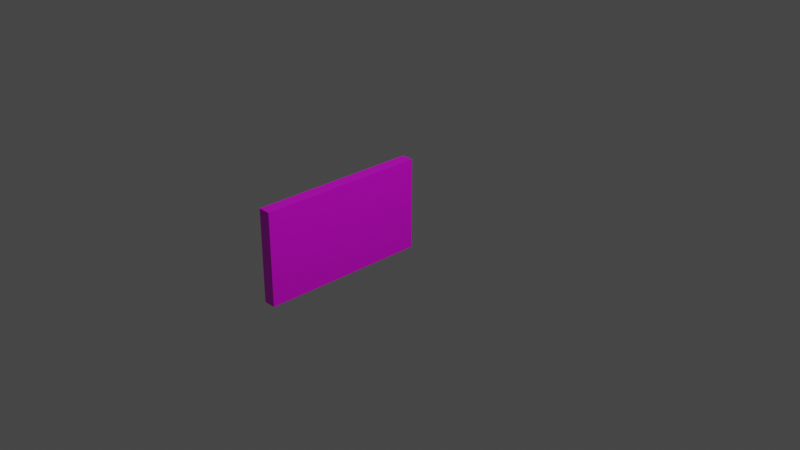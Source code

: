 # Source: Fita.blend  (saved by Blender 2.90.8; exported with 4.5.12 LTS)
import bpy
from mathutils import Matrix  # noqa: F401  (used for matrix-valued properties, if any)

bpy.ops.wm.read_factory_settings(use_empty=True)
scene = bpy.context.scene
scene.name = 'Scene'

# ---- collections
col_collection = bpy.data.collections.new('Collection'); scene.collection.children.link(col_collection)

# ---- images (referenced by path relative to the original .blend; pixels are not part of the script)
import os
ASSET_DIR = os.environ.get("B2B_ASSET_DIR", "")  # directory of the original .blend (textures are referenced by path, not embedded)
HERE = os.path.dirname(os.path.abspath(__file__))  # packed textures are extracted next to this script under _unpacked/

def load_image(name, relpath, width, height, colorspace="sRGB"):
    """Load a texture the original file referenced (path relative to the .blend, or extracted next to this script)."""
    p = next((c for c in (os.path.join(HERE, relpath), os.path.join(ASSET_DIR, relpath)) if relpath and os.path.exists(c)), "")
    if p:
        img = bpy.data.images.load(p, check_existing=True)
        img.name = name
    else:  # same state as the original file: an image datablock whose file is absent (Cycles renders it pink)
        img = bpy.data.images.new(name, width, height)
        img.source = "FILE"
        img.filepath = "//" + (relpath or name)
    img.colorspace_settings.name = colorspace
    return img
img_2e3a85aed3f7c0b7e5d0dcc152adf497_jpg = load_image('2e3a85aed3f7c0b7e5d0dcc152adf497.jpg', '2e3a85aed3f7c0b7e5d0dcc152adf497.jpg', 1024, 1024, 'sRGB')

# ---- materials (node trees are filled in below, after node groups)
mat_fita = bpy.data.materials.new('Fita')
mat_fita.alpha_threshold = 0.0
mat_fita.use_transparent_shadow = False
mat_fita.line_color = (0.0, 0.0, 0.0, 1.0)

# ---- material node trees
mat_fita.use_nodes = True; mat_fita.node_tree.nodes.clear()
_N = mat_fita.node_tree.nodes; _L = mat_fita.node_tree.links
n0 = _N.new('ShaderNodeOutputMaterial'); n0.name = 'Material Output'; n0.location = (300, 300)
n1 = _N.new('ShaderNodeBsdfPrincipled'); n1.name = 'Principled BSDF'; n1.location = (10, 300)
n1.distribution = 'GGX'
n1.subsurface_method = 'BURLEY'
n1.inputs[2].default_value = 0.4
n1.inputs[3].default_value = 1.45
n1.inputs[27].default_value = (0.0, 0.0, 0.0, 1.0)
n1.inputs[28].default_value = 1.0
n2 = _N.new('ShaderNodeTexImage'); n2.name = 'Image Texture'; n2.location = (-180, 300)
n2.image = img_2e3a85aed3f7c0b7e5d0dcc152adf497_jpg
_L.new(n1.outputs[0], n0.inputs[0])
_L.new(n2.outputs[0], n1.inputs[0])
n0.is_active_output = True

# ---- world
world_world = bpy.data.worlds.new('World'); scene.world = world_world
world_world.use_nodes = True; world_world.node_tree.nodes.clear()
_N = world_world.node_tree.nodes; _L = world_world.node_tree.links
n0 = _N.new('ShaderNodeOutputWorld'); n0.name = 'World Output'; n0.location = (300, 300)
n1 = _N.new('ShaderNodeBackground'); n1.name = 'Background'; n1.location = (10, 300)
n1.inputs[0].default_value = (0.05088, 0.05088, 0.05088, 1.0)
_L.new(n1.outputs[0], n0.inputs[0])
n0.is_active_output = True
world_world.color = (0.05088, 0.05088, 0.05088)
world_world.use_sun_shadow = False
world_world.sun_shadow_jitter_overblur = 0.0

# ---- cameras
cam_camera = bpy.data.cameras.new('Camera')
cam_camera.clip_end = 100.0
cam_camera.ortho_scale = 7.314

# ---- lights
light_light = bpy.data.lights.new('Light', 'POINT')
light_light.transmission_factor = 0.0
light_light.energy = 1000.0
light_light.shadow_soft_size = 0.1
light_light.shadow_maximum_resolution = 0.006
light_light.use_absolute_resolution = True

# ---- meshes
me_cube = bpy.data.meshes.new('Cube')
me_cube.from_pydata([(-0.8527, 1.0, 0.09637), (-0.8527, 1.0, -1.0), (-0.8527, -1.0, 0.09637), (-0.8527, -1.0, -1.0), (-1.0, 1.0, 0.09637), (-1.0, 1.0, -1.0), (-1.0, -1.0, 0.09637), (-1.0, -1.0, -1.0), (-0.8527, 1.0, 0.09637), (-0.8527, 1.0, -1.0), (-0.8527, -1.0, 0.09637), (-0.8527, -1.0, -1.0), (-1.0, 1.0, 0.09637), (-1.0, 1.0, -1.0), (-1.0, -1.0, 0.09637), (-1.0, -1.0, -1.0)], [], [(0, 4, 6, 2), (3, 2, 6, 7), (5, 1, 3, 7), (5, 4, 0, 1), (15, 14, 12, 13), (9, 8, 10, 11)])
_uv = me_cube.uv_layers.new(name='UVMap')
_uv.uv.foreach_set('vector', [0.9079, 0.599, 0.8954, 0.599, 0.8954, 0.3953, 0.9079, 0.3953, 0.9079, 0.6187, 0.9079, 0.507, 0.9204, 0.507, 0.9204, 0.6187, 0.8954, 0.599, 0.8829, 0.599, 0.8829, 0.3953, 0.8954, 0.3953, 0.9204, 0.3953, 0.9204, 0.507, 0.9079, 0.507, 0.9079, 0.3953, 0.912, 0.2566, 0.912, 0.7398, 0.1109, 0.7398, 0.1109, 0.2566, 0.912, 0.2566, 0.912, 0.7398, 0.1109, 0.7398, 0.1109, 0.2566])
me_cube.materials.append(mat_fita)
me_cube.use_remesh_preserve_volume = False
me_cube.use_remesh_preserve_attributes = False
me_cube.use_mirror_vertex_groups = False
me_cube.update()

# ---- objects
ob_cube = bpy.data.objects.new('Cube', me_cube)
ob_light = bpy.data.objects.new('Light', light_light)
ob_camera = bpy.data.objects.new('Camera', cam_camera)

# ---- transforms, parenting, visibility, modifiers, constraints
ob_cube.location = (0.0, 0.0, 0.0)
ob_cube.lock_rotations_4d = False
ob_cube.empty_display_type = 'ARROWS'
ob_cube.lineart.crease_threshold = 0.0
ob_light.location = (4.076, 1.005, 5.904)
ob_light.rotation_euler = (0.6503, 0.05522, 1.866)
ob_light.lock_rotations_4d = False
ob_light.empty_display_type = 'ARROWS'
ob_light.color = (0.0, 0.0, 0.0, 0.0)
ob_light.lineart.crease_threshold = 0.0
ob_camera.location = (7.359, -6.926, 4.958)
ob_camera.rotation_euler = (1.109, 0.0, 0.8149)
ob_camera.lock_rotations_4d = False
ob_camera.empty_display_type = 'ARROWS'
ob_camera.color = (0.0, 0.0, 0.0, 0.0)
ob_camera.display_type = 'WIRE'
ob_camera.lineart.crease_threshold = 0.0

# ---- collection membership
col_collection.objects.link(ob_cube)
col_collection.objects.link(ob_light)
col_collection.objects.link(ob_camera)

# ---- scene / render settings (as saved in the file)
scene.camera = ob_camera
scene.frame_start = 1; scene.frame_end = 250; scene.frame_set(0)
scene.render.engine = 'BLENDER_EEVEE_NEXT'
scene.cycles.use_denoising = False
scene.cycles.samples = 128
scene.cycles.sampling_pattern = 'TABULATED_SOBOL'
scene.cycles.use_adaptive_sampling = False
scene.cycles.use_light_tree = False
scene.view_settings.view_transform = 'Filmic'
bpy.context.view_layer.update()
